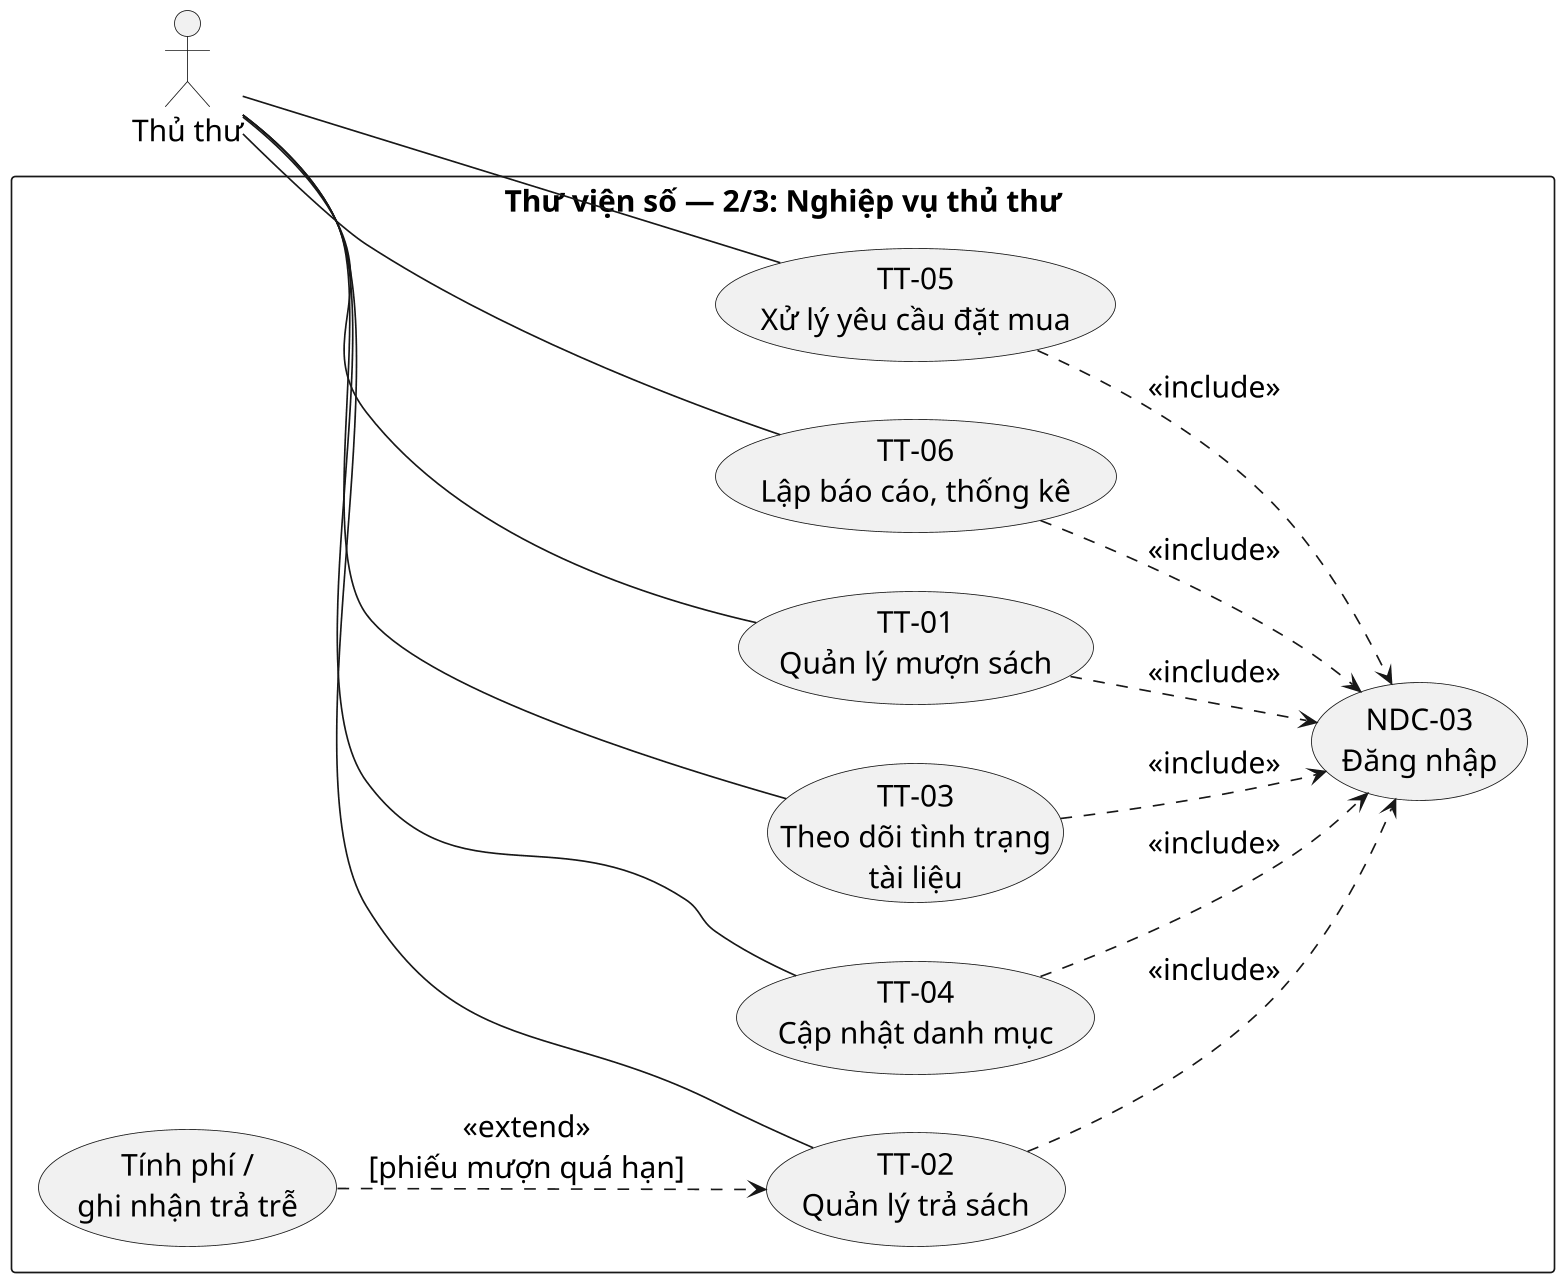

The diagram above was rendered by PlantUML. Its source (embedded in the PNG):
@startuml
skinparam backgroundColor white
skinparam shadowing false
skinparam defaultFontName DejaVu Sans
skinparam defaultFontSize 18
skinparam monochrome true
skinparam packageStyle rectangle
skinparam dpi 160
skinparam nodesep 35
skinparam ranksep 35
skinparam classAttributeIconSize 0
hide circle
left to right direction
actor "Thủ thư" as T
package "Thư viện số — 2/3: Nghiệp vụ thủ thư" {
usecase "TT-01\nQuản lý mượn sách" as T1
usecase "TT-02\nQuản lý trả sách" as T2
usecase "TT-03\nTheo dõi tình trạng\ntài liệu" as T3
usecase "TT-04\nCập nhật danh mục" as T4
usecase "TT-05\nXử lý yêu cầu đặt mua" as T5
usecase "TT-06\nLập báo cáo, thống kê" as T6
usecase "NDC-03\nĐăng nhập" as N3
usecase "Tính phí /\nghi nhận trả trễ" as L
}
T -- T1
T -- T2
T -- T3
T -- T4
T -- T5
T -- T6
T1 ..> N3 : <<include>>
T2 ..> N3 : <<include>>
T3 ..> N3 : <<include>>
T4 ..> N3 : <<include>>
T5 ..> N3 : <<include>>
T6 ..> N3 : <<include>>
L ..> T2 : <<extend>>\n[phiếu mượn quá hạn]
@enduml